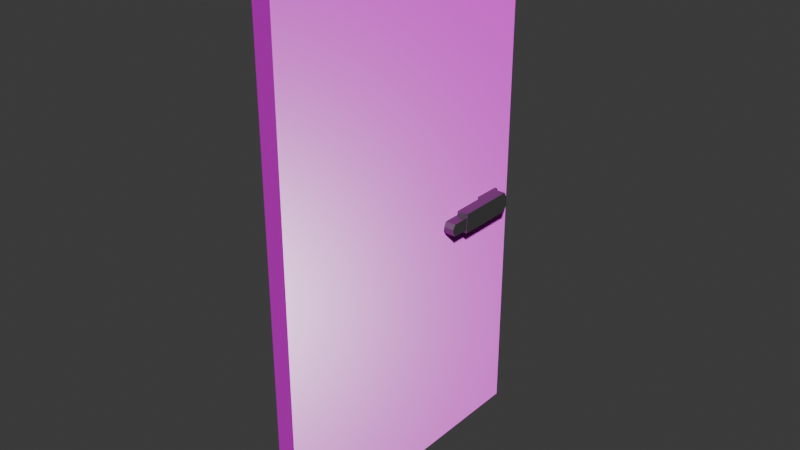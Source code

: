 # Source: bathroom_door.blend  (saved by Blender 4.3.34; exported with 4.5.12 LTS)
import bpy
from mathutils import Matrix  # noqa: F401  (used for matrix-valued properties, if any)

bpy.ops.wm.read_factory_settings(use_empty=True)
scene = bpy.context.scene
scene.name = 'Scene'

# ---- collections
col_collection = bpy.data.collections.new('Collection'); scene.collection.children.link(col_collection)

# ---- images (referenced by path relative to the original .blend; pixels are not part of the script)
import os
ASSET_DIR = os.environ.get("B2B_ASSET_DIR", "")  # directory of the original .blend (textures are referenced by path, not embedded)
HERE = os.path.dirname(os.path.abspath(__file__))  # packed textures are extracted next to this script under _unpacked/

def load_image(name, relpath, width, height, colorspace="sRGB"):
    """Load a texture the original file referenced (path relative to the .blend, or extracted next to this script)."""
    p = next((c for c in (os.path.join(HERE, relpath), os.path.join(ASSET_DIR, relpath)) if relpath and os.path.exists(c)), "")
    if p:
        img = bpy.data.images.load(p, check_existing=True)
        img.name = name
    else:  # same state as the original file: an image datablock whose file is absent (Cycles renders it pink)
        img = bpy.data.images.new(name, width, height)
        img.source = "FILE"
        img.filepath = "//" + (relpath or name)
    img.colorspace_settings.name = colorspace
    return img
img_finewood_27_height_1k_png = load_image('finewood_27_height-1K.png', 'finewood_27_height-1K.png', 1024, 1024, 'Non-Color')
img_finewood_27_basecolor_1k_png = load_image('finewood_27_basecolor-1K.png', 'finewood_27_basecolor-1K.png', 1024, 1024, 'sRGB')
img_finewood_27_roughness_1k_png = load_image('finewood_27_roughness-1K.png', 'finewood_27_roughness-1K.png', 1024, 1024, 'Non-Color')
img_finewood_27_normal_1k_png = load_image('finewood_27_normal-1K.png', 'finewood_27_normal-1K.png', 1024, 1024, 'Non-Color')

# ---- materials (node trees are filled in below, after node groups)
mat_wood = bpy.data.materials.new('Wood')
mat_wood.diffuse_color = (0.5629, 0.2265, 0.8, 1.0)
mat_handle = bpy.data.materials.new('Handle')
mat_handle.diffuse_color = (0.8, 0.1851, 0.3578, 1.0)

# ---- material node trees
mat_wood.use_nodes = True; mat_wood.node_tree.nodes.clear()
_N = mat_wood.node_tree.nodes; _L = mat_wood.node_tree.links
n0 = _N.new('ShaderNodeBsdfPrincipled'); n0.name = 'Principled BSDF'; n0.location = (10, 300)
n1 = _N.new('ShaderNodeOutputMaterial'); n1.name = 'Material Output'; n1.location = (300, 300)
n2 = _N.new('ShaderNodeTexImage'); n2.name = 'Image Texture'; n2.location = (88, -600)
n2.label = 'Displacement'
n2.image = img_finewood_27_height_1k_png
n3 = _N.new('ShaderNodeDisplacement'); n3.name = 'Displacement'; n3.location = (110, -400)
n3.inputs[2].default_value = 1.0
n4 = _N.new('ShaderNodeTexImage'); n4.name = 'Image Texture.001'; n4.location = (88, -40)
n4.label = 'Base Color'
n4.image = img_finewood_27_basecolor_1k_png
n5 = _N.new('ShaderNodeTexImage'); n5.name = 'Image Texture.002'; n5.location = (88, -320)
n5.label = 'Roughness'
n5.image = img_finewood_27_roughness_1k_png
n6 = _N.new('ShaderNodeTexImage'); n6.name = 'Image Texture.003'; n6.location = (88, -880)
n6.label = 'Normal'
n6.image = img_finewood_27_normal_1k_png
n7 = _N.new('ShaderNodeNormalMap'); n7.name = 'Normal Map'; n7.location = (-240, -340)
n8 = _N.new('ShaderNodeMapping'); n8.name = 'Mapping'; n8.location = (230, -40)
n8.inputs[3].default_value = (5.0, 5.0, 1.0)
n9 = _N.new('NodeReroute'); n9.name = 'Reroute'; n9.location = (38, -596)
n9.width = 16
n9.socket_idname = 'NodeSocketVector'
n10 = _N.new('ShaderNodeTexCoord'); n10.name = 'Texture Coordinate'; n10.location = (30, -40)
n11 = _N.new('NodeFrame'); n11.name = 'Frame'; n11.location = (-1270, 340)
n11.label = 'Mapping'
n11.width = 400
n12 = _N.new('NodeFrame'); n12.name = 'Frame.001'; n12.location = (-628, 540)
n12.label = 'Textures'
n12.width = 358
n2.parent = n12
n4.parent = n12
n5.parent = n12
n6.parent = n12
n8.parent = n11
n9.parent = n12
n10.parent = n11
_L.new(n0.outputs[0], n1.inputs[0])
_L.new(n2.outputs[0], n3.inputs[0])
_L.new(n3.outputs[0], n1.inputs[2])
_L.new(n4.outputs[0], n0.inputs[0])
_L.new(n5.outputs[0], n0.inputs[2])
_L.new(n6.outputs[0], n7.inputs[1])
_L.new(n7.outputs[0], n0.inputs[5])
_L.new(n9.outputs[0], n4.inputs[0])
_L.new(n9.outputs[0], n5.inputs[0])
_L.new(n9.outputs[0], n2.inputs[0])
_L.new(n9.outputs[0], n6.inputs[0])
_L.new(n8.outputs[0], n9.inputs[0])
_L.new(n10.outputs[2], n8.inputs[0])
n1.is_active_output = True
mat_handle.use_nodes = True; mat_handle.node_tree.nodes.clear()
_N = mat_handle.node_tree.nodes; _L = mat_handle.node_tree.links
n0 = _N.new('ShaderNodeBsdfPrincipled'); n0.name = 'Principled BSDF'; n0.location = (10, 300)
n0.inputs[0].default_value = (0.2405, 0.2405, 0.2405, 1.0)
n0.inputs[1].default_value = 0.8899
n1 = _N.new('ShaderNodeOutputMaterial'); n1.name = 'Material Output'; n1.location = (300, 300)
_L.new(n0.outputs[0], n1.inputs[0])
n1.is_active_output = True

# ---- world
world_world = bpy.data.worlds.new('World'); scene.world = world_world
world_world.use_nodes = True; world_world.node_tree.nodes.clear()
_N = world_world.node_tree.nodes; _L = world_world.node_tree.links
n0 = _N.new('ShaderNodeOutputWorld'); n0.name = 'World Output'; n0.location = (300, 300)
n1 = _N.new('ShaderNodeBackground'); n1.name = 'Background'; n1.location = (10, 300)
n1.inputs[0].default_value = (0.05088, 0.05088, 0.05088, 1.0)
_L.new(n1.outputs[0], n0.inputs[0])
n0.is_active_output = True
world_world.color = (0.05088, 0.05088, 0.05088)
world_world.sun_shadow_jitter_overblur = 0.0

# ---- meshes
me_cube_001 = bpy.data.meshes.new('Cube.001')
me_cube_001.from_pydata([(-0.075, -1.25, -2.15), (-0.075, -1.25, 2.15), (-0.075, 1.25, -2.15), (-0.075, 1.25, 2.15), (0.075, -1.25, -2.15), (0.075, -1.25, 2.15), (0.075, 1.25, -2.15), (0.075, 1.25, 2.15), (-0.075, -1.25, -0.2293), (-0.075, 1.25, -0.2293), (0.075, 1.25, -0.2293), (0.075, -1.25, -0.2293), (-0.075, -1.25, -0.06655), (-0.075, 1.25, -0.06655), (0.075, 1.25, -0.06655), (0.075, -1.25, -0.06655), (-0.075, 1.083, -2.15), (-0.075, 1.083, 2.15), (0.075, 1.083, -2.15), (0.075, 1.083, 2.15), (0.075, 1.083, -0.2293), (-0.075, 1.083, -0.2293), (0.075, 1.083, -0.06655), (-0.075, 1.083, -0.06655), (-0.075, 0.8579, -2.15), (0.075, 0.8579, 2.15), (0.075, 0.8579, -0.2293), (0.075, 0.8579, -0.06655), (-0.075, 0.8579, 2.15), (0.075, 0.8579, -2.15), (-0.075, 0.8579, -0.2293), (-0.075, 0.8579, -0.06655), (0.1024, 0.8579, -0.2293), (0.1937, 0.8579, -0.2293), (0.1035, 0.5608, -0.09755), (0.1035, 0.5608, -0.1983), (0.1926, 0.5608, -0.09755), (0.1926, 0.5608, -0.1983), (0.1024, 0.5608, -0.06655), (0.1024, 0.5608, -0.2293), (0.1937, 0.5608, -0.06655), (0.1937, 0.5608, -0.2293), (0.1042, 1.083, -0.1169), (0.1006, 1.083, -0.06655), (0.1042, 1.054, -0.06655), (0.1042, 1.083, -0.179), (0.1006, 1.083, -0.2293), (0.1042, 0.8872, -0.06655), (0.1006, 0.8579, -0.06655), (0.1919, 1.083, -0.1169), (0.1919, 1.054, -0.06655), (0.1937, 1.054, -0.1169), (0.1919, 1.083, -0.179), (0.1937, 1.054, -0.2293), (0.1919, 0.8872, -0.06655), (0.1937, 0.8287, -0.06655), (0.1048, 0.3912, -0.1351), (0.1035, 0.4131, -0.09755), (0.1035, 0.4131, -0.1983), (0.1048, 0.3912, -0.1608), (0.1926, 0.4131, -0.09755), (0.1913, 0.3912, -0.1351), (0.1913, 0.3912, -0.1608), (0.1926, 0.4131, -0.1983), (-0.1178, 0.8579, -0.2293), (-0.1972, 0.8579, -0.2293), (-0.1193, 0.5618, -0.1092), (-0.1193, 0.5618, -0.1867), (-0.1957, 0.5618, -0.1092), (-0.1957, 0.5618, -0.1867), (-0.1178, 0.5618, -0.06655), (-0.1178, 0.5618, -0.2293), (-0.1972, 0.5618, -0.06655), (-0.1972, 0.5618, -0.2293), (-0.1192, 1.083, -0.1887), (-0.1164, 1.083, -0.2293), (-0.1192, 0.8816, -0.06655), (-0.1178, 0.8343, -0.06655), (-0.1192, 1.06, -0.06655), (-0.1164, 1.083, -0.06655), (-0.1192, 1.083, -0.1072), (-0.1958, 1.083, -0.1887), (-0.1972, 1.06, -0.2293), (-0.1958, 0.8816, -0.06655), (-0.1972, 0.8343, -0.06655), (-0.1958, 1.06, -0.06655), (-0.1958, 1.083, -0.1072), (-0.1972, 1.06, -0.1072), (-0.1193, 0.3896, -0.1092), (-0.12, 0.3771, -0.1308), (-0.12, 0.3771, -0.1651), (-0.1193, 0.3896, -0.1867), (-0.1949, 0.3771, -0.1308), (-0.1957, 0.3896, -0.1092), (-0.1957, 0.3896, -0.1867), (-0.1949, 0.3771, -0.1651)], [], [(23, 17, 3, 13), (13, 3, 7, 14), (27, 25, 5, 15), (15, 5, 1, 12), (24, 29, 4, 0), (25, 28, 1, 5), (4, 11, 8, 0), (29, 26, 11, 4), (2, 9, 10, 6), (16, 21, 9, 2), (11, 15, 12, 8), (26, 27, 15, 11), (9, 13, 14, 10), (21, 23, 13, 9), (80, 74, 81, 86), (10, 14, 22, 20), (24, 30, 21, 16), (6, 10, 20, 18), (7, 3, 17, 19), (2, 6, 18, 16), (14, 7, 19, 22), (31, 28, 17, 23), (12, 1, 28, 31), (0, 8, 30, 24), (8, 12, 31, 30), (44, 47, 54, 50), (18, 20, 26, 29), (19, 17, 28, 25), (16, 18, 29, 24), (22, 19, 25, 27), (48, 32, 39, 38), (32, 46, 53, 33), (55, 48, 38, 40), (26, 20, 46, 32), (33, 55, 40, 41), (22, 27, 48, 43), (20, 22, 43, 46), (32, 33, 41, 39), (35, 37, 63, 58), (27, 26, 32, 48), (53, 51, 55, 33), (35, 34, 38, 39), (36, 37, 41, 40), (37, 35, 39, 41), (34, 36, 40, 38), (36, 34, 57, 60), (37, 36, 60, 63), (56, 59, 62, 61), (42, 43, 44), (49, 50, 51), (42, 45, 46, 43), (43, 48, 47, 44), (51, 53, 52, 49), (50, 54, 55, 51), (45, 52, 53, 46), (48, 55, 54, 47), (49, 42, 44, 50), (45, 42, 49, 52), (57, 58, 59, 56), (61, 62, 63, 60), (62, 59, 58, 63), (56, 61, 60, 57), (34, 35, 58, 57), (65, 84, 87, 82), (21, 30, 64, 75), (31, 23, 79, 77), (77, 84, 72, 70), (84, 65, 73, 72), (30, 31, 77, 64), (76, 78, 85, 83), (23, 21, 75, 79), (69, 67, 91, 94), (64, 77, 70, 71), (65, 64, 71, 73), (66, 67, 71, 70), (69, 68, 72, 73), (68, 66, 70, 72), (67, 69, 73, 71), (66, 68, 93, 88), (90, 89, 92, 95), (68, 69, 94, 93), (78, 79, 80), (85, 86, 87), (77, 79, 78, 76), (79, 75, 74, 80), (83, 85, 87, 84), (86, 81, 82, 87), (76, 83, 84, 77), (80, 86, 85, 78), (75, 82, 81, 74), (75, 64, 65, 82), (89, 90, 91, 88), (93, 94, 95, 92), (88, 93, 92, 89), (94, 91, 90, 95), (67, 66, 88, 91)])
me_cube_001.polygons.foreach_set('material_index', [0, 0, 0, 0, 0, 0, 0, 0, 0, 0, 0, 0, 0, 0, 1, 0, 0, 0, 0, 0, 0, 0, 0, 0, 0, 1, 0, 0, 0, 0, 1, 1, 1, 1, 1, 1, 1, 1, 1, 1, 1, 1, 0, 1, 1, 1, 1, 1, 1, 1, 1, 1, 1, 1, 1, 1, 1, 1, 1, 1, 1, 1, 1, 1, 1, 1, 1, 1, 1, 1, 1, 1, 1, 1, 1, 0, 1, 1, 1, 1, 1, 1, 1, 1, 0, 1, 1, 1, 1, 1, 1, 0, 1, 1, 1, 1])
_uv = me_cube_001.uv_layers.new(name='UVMap')
_uv.uv.foreach_set('vector', [0.4281, 0.4067, 0.4281, 2.327e-05, 0.4587, 2.494e-05, 0.4587, 0.4067, 0.9174, 0.4065, 0.9174, -4.375e-08, 0.945, 7.875e-07, 0.945, 0.4065, 0.5307, 0.4067, 0.5307, 2.235e-05, 0.9174, 0.0, 0.9174, 0.4067, 0.945, 0.4059, 0.945, 0.0, 0.9725, 2.809e-05, 0.9725, 0.4059, 1.0, 0.3868, 0.9725, 0.3868, 0.9725, 0.0, 1.0, 0.0, 1.0, 0.8455, 0.9725, 0.8455, 0.9725, 0.4587, 1.0, 0.4587, 0.945, 0.7874, 0.945, 0.4357, 0.9725, 0.4357, 0.9725, 0.7874, 0.5307, 0.789, 0.5307, 0.4366, 0.9174, 0.4366, 0.9174, 0.789, 0.9174, 0.7885, 0.9174, 0.4363, 0.945, 0.4363, 0.945, 0.7885, 0.4281, 0.789, 0.4281, 0.4366, 0.4587, 0.4366, 0.4587, 0.789, 0.945, 0.4357, 0.945, 0.4059, 0.9725, 0.4059, 0.9725, 0.4357, 0.5307, 0.4366, 0.5307, 0.4067, 0.9174, 0.4067, 0.9174, 0.4366, 0.9174, 0.4363, 0.9174, 0.4065, 0.945, 0.4065, 0.945, 0.4363, 0.4281, 0.4366, 0.4281, 0.4067, 0.4587, 0.4067, 0.4587, 0.4366, 0.2219, 0.7966, 0.2221, 0.8116, 0.208, 0.8117, 0.2079, 0.7967, 0.4587, 0.4366, 0.4587, 0.4067, 0.4893, 0.4067, 0.4893, 0.4366, 0.3868, 0.789, 0.3868, 0.4366, 0.4281, 0.4366, 0.4281, 0.789, 0.4587, 0.789, 0.4587, 0.4366, 0.4893, 0.4366, 0.4893, 0.789, 1.0, 0.9175, 0.9725, 0.9175, 0.9725, 0.8868, 1.0, 0.8868, 1.0, 0.4587, 0.9725, 0.4587, 0.9725, 0.4281, 1.0, 0.4281, 0.4587, 0.4067, 0.4587, 2.651e-05, 0.4893, 2.472e-05, 0.4893, 0.4067, 0.3868, 0.4067, 0.3868, 2.104e-05, 0.4281, 2.327e-05, 0.4281, 0.4067, 0.0, 0.4067, 0.0, -4.375e-08, 0.3868, 2.104e-05, 0.3868, 0.4067, 0.0, 0.789, 0.0, 0.4366, 0.3868, 0.4366, 0.3868, 0.789, 0.0, 0.4366, 0.0, 0.4067, 0.3868, 0.4067, 0.3868, 0.4366, 0.132, 0.8796, 0.1318, 0.849, 0.1479, 0.8489, 0.1481, 0.8795, 0.4893, 0.789, 0.4893, 0.4366, 0.5307, 0.4366, 0.5307, 0.789, 1.0, 0.8868, 0.9725, 0.8868, 0.9725, 0.8455, 1.0, 0.8455, 1.0, 0.4281, 0.9725, 0.4281, 0.9725, 0.3868, 1.0, 0.3868, 0.4893, 0.4067, 0.4893, 2.472e-05, 0.5307, 2.235e-05, 0.5307, 0.4067, 0.178, 0.8435, 0.1481, 0.8435, 0.1481, 0.789, 0.178, 0.789, 0.1213, 0.8435, 0.1217, 0.8849, 0.1046, 0.8795, 0.1046, 0.8435, 0.1481, 0.8382, 0.1311, 0.8437, 0.131, 0.7891, 0.1477, 0.789, 0.1264, 0.8435, 0.1264, 0.8849, 0.1217, 0.8849, 0.1213, 0.8435, 0.02987, 0.8435, 2.792e-06, 0.8382, 2.791e-06, 0.789, 0.02987, 0.789, 0.1267, 0.885, 0.1264, 0.8437, 0.1311, 0.8437, 0.1314, 0.885, 0.2303, 0.819, 0.2306, 0.7891, 0.2353, 0.7892, 0.235, 0.819, 0.1213, 0.8435, 0.1046, 0.8435, 0.1046, 0.789, 0.1213, 0.789, 0.3505, 0.8161, 0.3342, 0.8161, 0.3342, 0.789, 0.3505, 0.789, 0.4528, 0.789, 0.4528, 0.8188, 0.4478, 0.8188, 0.4481, 0.789, 0.02987, 0.8795, 0.009246, 0.8795, 2.792e-06, 0.8382, 0.02987, 0.8435, 0.3056, 0.8132, 0.3056, 0.7947, 0.3058, 0.789, 0.3058, 0.8188, 0.2892, 0.7947, 0.2892, 0.8131, 0.289, 0.8188, 0.289, 0.789, 0.2892, 0.8131, 0.3056, 0.8132, 0.3058, 0.8188, 0.289, 0.8188, 0.3056, 0.7947, 0.2892, 0.7947, 0.289, 0.789, 0.3058, 0.789, 0.3669, 0.8161, 0.3505, 0.8161, 0.3505, 0.789, 0.3669, 0.789, 0.289, 0.8201, 0.2705, 0.8201, 0.2705, 0.793, 0.289, 0.793, 0.4257, 0.7956, 0.4257, 0.8003, 0.4098, 0.8003, 0.4098, 0.7956, 0.4575, 0.7997, 0.4528, 0.7917, 0.4575, 0.789, 0.009244, 0.8849, -3.551e-10, 0.8795, 0.009246, 0.8795, 0.2358, 0.7984, 0.2357, 0.8098, 0.235, 0.819, 0.2353, 0.7892, 0.1314, 0.885, 0.1311, 0.8437, 0.1318, 0.849, 0.132, 0.8796, 0.009246, 0.8795, 0.02987, 0.8795, 0.02062, 0.8849, 0.009244, 0.8849, -3.551e-10, 0.8795, -1.223e-09, 0.8489, 2.792e-06, 0.8382, 0.009246, 0.8795, 0.2357, 0.8098, 0.2518, 0.81, 0.252, 0.819, 0.235, 0.819, 0.1311, 0.8437, 0.1481, 0.8382, 0.1479, 0.8489, 0.1318, 0.849, 0.2519, 0.7986, 0.2358, 0.7984, 0.2359, 0.789, 0.252, 0.7892, 0.2357, 0.8098, 0.2358, 0.7984, 0.2519, 0.7986, 0.2518, 0.81, 0.2705, 0.793, 0.252, 0.793, 0.2589, 0.789, 0.2636, 0.789, 0.2774, 0.789, 0.2821, 0.789, 0.289, 0.793, 0.2705, 0.793, 0.4098, 0.8003, 0.4257, 0.8003, 0.4259, 0.8075, 0.4095, 0.8075, 0.4257, 0.7956, 0.4098, 0.7956, 0.4095, 0.789, 0.4259, 0.789, 0.2705, 0.8201, 0.252, 0.8201, 0.252, 0.793, 0.2705, 0.793, 0.02987, 0.8433, 0.05974, 0.839, 0.05229, 0.8803, 0.02987, 0.8803, 0.05974, 0.8847, 0.05974, 0.8433, 0.06759, 0.8433, 0.06733, 0.8847, 0.1046, 0.8433, 0.1046, 0.8847, 0.09699, 0.8847, 0.09673, 0.839, 0.09673, 0.839, 0.08216, 0.839, 0.08216, 0.789, 0.09673, 0.789, 0.05974, 0.839, 0.02987, 0.8433, 0.02987, 0.789, 0.05974, 0.789, 0.4259, 0.8191, 0.4259, 0.7893, 0.4338, 0.789, 0.4338, 0.8191, 0.09647, 0.8477, 0.09647, 0.8803, 0.08242, 0.8803, 0.08242, 0.8477, 0.23, 0.7891, 0.2303, 0.8189, 0.2227, 0.819, 0.2224, 0.7892, 0.3809, 0.8206, 0.3669, 0.8206, 0.3669, 0.789, 0.3809, 0.789, 0.2078, 0.8433, 0.178, 0.839, 0.178, 0.789, 0.2078, 0.789, 0.08216, 0.8433, 0.06759, 0.8433, 0.06759, 0.789, 0.08216, 0.789, 0.3952, 0.7968, 0.3952, 0.811, 0.3949, 0.8188, 0.3949, 0.789, 0.4092, 0.811, 0.4092, 0.7968, 0.4095, 0.789, 0.4095, 0.8188, 0.4092, 0.7968, 0.3952, 0.7968, 0.3949, 0.789, 0.4095, 0.789, 0.3952, 0.811, 0.4092, 0.811, 0.4095, 0.8188, 0.3949, 0.8188, 0.3949, 0.8206, 0.3809, 0.8206, 0.3809, 0.789, 0.3949, 0.789, 0.434, 0.7991, 0.434, 0.7928, 0.4477, 0.7928, 0.4477, 0.7991, 0.32, 0.8229, 0.3058, 0.8229, 0.3058, 0.7913, 0.32, 0.7913, 0.4528, 0.7997, 0.4566, 0.8019, 0.4528, 0.8083, 0.05974, 0.8803, 0.05229, 0.8847, 0.05229, 0.8803, 0.09673, 0.839, 0.09699, 0.8847, 0.09647, 0.8803, 0.09647, 0.8477, 0.2224, 0.7892, 0.2227, 0.819, 0.2221, 0.8116, 0.2219, 0.7966, 0.05974, 0.8477, 0.05974, 0.8803, 0.05229, 0.8803, 0.05974, 0.839, 0.05229, 0.8847, 0.03732, 0.8847, 0.02987, 0.8803, 0.05229, 0.8803, 0.09647, 0.8477, 0.08242, 0.8477, 0.08216, 0.839, 0.09673, 0.839, 0.2219, 0.7966, 0.2079, 0.7967, 0.2078, 0.7891, 0.2219, 0.789, 0.2227, 0.819, 0.2078, 0.819, 0.208, 0.8117, 0.2221, 0.8116, 0.06733, 0.8847, 0.06759, 0.8433, 0.08216, 0.8433, 0.08216, 0.8803, 0.3239, 0.789, 0.3302, 0.789, 0.3342, 0.7913, 0.32, 0.7913, 0.32, 0.7913, 0.3058, 0.7913, 0.3097, 0.789, 0.316, 0.789, 0.4338, 0.789, 0.4478, 0.789, 0.4477, 0.7928, 0.434, 0.7928, 0.4478, 0.8032, 0.4338, 0.8032, 0.434, 0.7991, 0.4477, 0.7991, 0.3342, 0.8229, 0.32, 0.8229, 0.32, 0.7913, 0.3342, 0.7913])
me_cube_001.materials.append(mat_wood)
me_cube_001.materials.append(mat_handle)
me_cube_001.update()

# ---- objects
ob_bathroom_door_rigid = bpy.data.objects.new('bathroom_door-rigid', me_cube_001)

# ---- transforms, parenting, visibility, modifiers, constraints
ob_bathroom_door_rigid.location = (0.0, 0.0, 0.0)

# ---- collection membership
scene.collection.objects.link(ob_bathroom_door_rigid)

# ---- scene / render settings (as saved in the file)
scene.frame_start = 1; scene.frame_end = 250; scene.frame_set(1)
scene.render.engine = 'BLENDER_EEVEE_NEXT'
bpy.context.view_layer.update()

# ---- added for rendering (the .blend has no active camera and no usable light): camera, sun
cam_auto = bpy.data.cameras.new('AutoCamera')
cam_auto.lens = 50.0
cam_auto.sensor_width = 36.0
cam_auto.clip_end = 1000.0
ob_auto_camera = bpy.data.objects.new('AutoCamera', cam_auto)
scene.collection.objects.link(ob_auto_camera)
ob_auto_camera.location = (4.61445, -5.53943, 3.69295)
ob_auto_camera.rotation_euler = (1.09748, -7.21219e-08, 0.694738)
scene.camera = ob_auto_camera
light_auto_sun = bpy.data.lights.new('AutoSun', 'SUN')
light_auto_sun.energy = 3.0
light_auto_sun.angle = 0.0523599
ob_auto_sun = bpy.data.objects.new('AutoSun', light_auto_sun)
scene.collection.objects.link(ob_auto_sun)
ob_auto_sun.rotation_euler = (0.872665, 0.174533, 0.523599)
bpy.context.view_layer.update()
